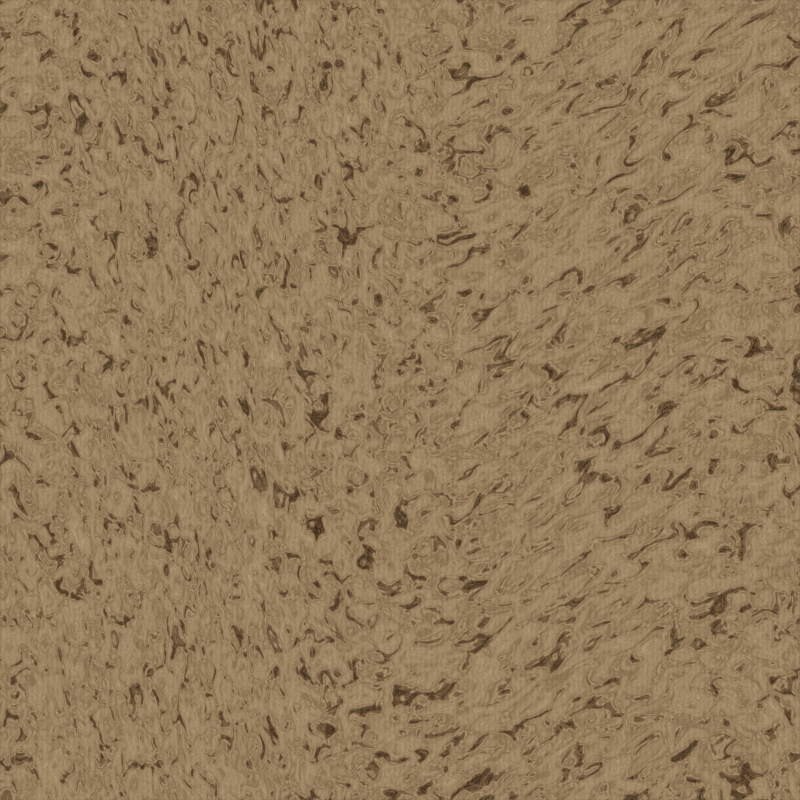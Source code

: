 # Source: woodTexture.blend  (saved by Blender 2.90.8; exported with 4.5.12 LTS)
import bpy
from mathutils import Matrix  # noqa: F401  (used for matrix-valued properties, if any)

bpy.ops.wm.read_factory_settings(use_empty=True)
scene = bpy.context.scene
scene.name = 'Scene'

# ---- collections
col_collection = bpy.data.collections.new('Collection'); scene.collection.children.link(col_collection)

# ---- materials (node trees are filled in below, after node groups)
mat_material_001 = bpy.data.materials.new('Material.001')
mat_material_001.use_transparent_shadow = False

# ---- material node trees
mat_material_001.use_nodes = True; mat_material_001.node_tree.nodes.clear()

# ---- world
world_world = bpy.data.worlds.new('World'); scene.world = world_world
world_world.use_nodes = True; world_world.node_tree.nodes.clear()
_N = world_world.node_tree.nodes; _L = world_world.node_tree.links
n0 = _N.new('ShaderNodeOutputWorld'); n0.name = 'World Output'; n0.location = (300, 300)
n1 = _N.new('ShaderNodeBackground'); n1.name = 'Background'; n1.location = (10, 300)
n1.inputs[0].default_value = (0.05088, 0.05088, 0.05088, 1.0)
_L.new(n1.outputs[0], n0.inputs[0])
n0.is_active_output = True
world_world.color = (0.05088, 0.05088, 0.05088)
world_world.use_sun_shadow = False
world_world.sun_shadow_jitter_overblur = 0.0

# ---- cameras
cam_camera = bpy.data.cameras.new('Camera')
cam_camera.type = 'ORTHO'
cam_camera.clip_end = 100.0
cam_camera.ortho_scale = 100.0

# ---- lights
light_light = bpy.data.lights.new('Light', 'SUN')
light_light.transmission_factor = 0.0
light_light.angle = 0.1993
light_light.energy = 4.93
light_light.shadow_soft_size = 0.1
light_light.shadow_cascade_max_distance = 1000.0

# ---- meshes
me_plane = bpy.data.meshes.new('Plane')
me_plane.from_pydata([(-1.0, -1.0, 0.0), (1.0, -1.0, 0.0), (-1.0, 1.0, 0.0), (1.0, 1.0, 0.0)], [], [(0, 1, 3, 2)])
_uv = me_plane.uv_layers.new(name='UVMap')
_uv.uv.foreach_set('vector', [0.0, 0.0, 1.0, 0.0, 1.0, 1.0, 0.0, 1.0])
me_plane.materials.append(mat_material_001)
me_plane.use_remesh_fix_poles = True
me_plane.use_remesh_preserve_attributes = False
me_plane.use_mirror_vertex_groups = False
me_plane.update()

# ---- objects
ob_light = bpy.data.objects.new('Light', light_light)
ob_camera = bpy.data.objects.new('Camera', cam_camera)
ob_plane = bpy.data.objects.new('Plane', me_plane)
ob_empty = bpy.data.objects.new('Empty', None)
_N = mat_material_001.node_tree.nodes; _L = mat_material_001.node_tree.links
n0 = _N.new('NodeFrame'); n0.name = 'Frame.001'; n0.location = (-1516, -65)
n0.label = 'GRAIN'
n0.width = 1630
n1 = _N.new('NodeFrame'); n1.name = 'Frame.003'; n1.location = (-363, 1138)
n1.label = 'WOOD_COMPRESSION'
n1.width = 710
n2 = _N.new('NodeFrame'); n2.name = 'Frame.002'; n2.location = (292, 482)
n2.label = 'WOOD_COLOR'
n2.width = 560
n3 = _N.new('NodeFrame'); n3.name = 'Frame'; n3.location = (-1008, 466)
n3.label = 'KNOTS'
n3.width = 1016
n4 = _N.new('ShaderNodeBump'); n4.name = 'Bump'; n4.location = (1090, 525)
n4.inputs[0].default_value = 0.2
n4.inputs[1].default_value = 1.0
n4.inputs[2].default_value = 1.0
n5 = _N.new('ShaderNodeBsdfPrincipled'); n5.name = 'Principled BSDF'; n5.location = (1537, 976)
n5.distribution = 'GGX'
n5.subsurface_method = 'BURLEY'
n5.inputs[2].default_value = 0.45
n5.inputs[3].default_value = 1.45
n5.inputs[13].default_value = 0.0
n5.inputs[27].default_value = (0.0, 0.0, 0.0, 1.0)
n5.inputs[28].default_value = 1.0
n6 = _N.new('ShaderNodeOutputMaterial'); n6.name = 'Material Output'; n6.location = (2089, 869)
n7 = _N.new('ShaderNodeTexNoise'); n7.name = 'Musgrave Texture.001'; n7.location = (1229, -30)
n7.width = 150
n7.normalize = False
n7.inputs[3].default_value = 4.1
n7.inputs[4].default_value = 1.0
n8 = _N.new('ShaderNodeTexNoise'); n8.name = 'Noise Texture'; n8.location = (1003, -58)
n8.inputs[2].default_value = 9.0
n8.inputs[3].default_value = 7.2
n8.inputs[8].default_value = 1.4
n9 = _N.new('ShaderNodeMix'); n9.name = 'Mix.001'; n9.location = (1460, -77)
n9.data_type = 'RGBA'
n9.inputs[0].default_value = 0.8
n10 = _N.new('ShaderNodeMapping'); n10.name = 'Mapping'; n10.location = (270, -43)
n10.inputs[2].default_value = (0.0, 0.0, 0.03665)
n10.inputs[3].default_value = (0.3, 1.0, 1.0)
n11 = _N.new('ShaderNodeMix'); n11.name = 'Mix'; n11.location = (825, -89)
n11.data_type = 'RGBA'
n11.inputs[0].default_value = 0.2
n12 = _N.new('ShaderNodeTexCoord'); n12.name = 'Texture Coordinate.001'; n12.location = (30, -105)
n12.width = 143
n12.object = ob_empty
n13 = _N.new('ShaderNodeTexWave'); n13.name = 'Wave Texture.001'; n13.location = (590, -52)
n13.inputs[1].default_value = 0.05
n14 = _N.new('ShaderNodeMapping'); n14.name = 'Mapping.001'; n14.location = (240, -44)
n14.width = 240
n15 = _N.new('ShaderNodeTexCoord'); n15.name = 'Texture Coordinate.002'; n15.location = (30, -61)
n16 = _N.new('ShaderNodeTexWave'); n16.name = 'Wave Texture.002'; n16.location = (530, -30)
n16.inputs[1].default_value = 23.9
n16.inputs[2].default_value = 7.0
n16.inputs[3].default_value = 4.5
n17 = _N.new('ShaderNodeMix'); n17.name = 'Mix.003'; n17.location = (1097, 938)
n17.data_type = 'RGBA'
n17.blend_type = 'MULTIPLY'
n17.inputs[0].default_value = 0.15
n18 = _N.new('ShaderNodeValToRGB'); n18.name = 'ColorRamp.001'; n18.location = (290, -30)
while len(n18.color_ramp.elements) > 1: n18.color_ramp.elements.remove(n18.color_ramp.elements[-1])
n18.color_ramp.elements[0].position = 0.0; n18.color_ramp.elements[0].color = (1.0, 0.5364, 0.2404, 1.0)
_e = n18.color_ramp.elements.new(0.2773); _e.color = (0.0, 0.0, 0.0, 1.0)
_e = n18.color_ramp.elements.new(1.0); _e.color = (0.6376, 0.3864, 0.1946, 1.0)
n19 = _N.new('ShaderNodeMix'); n19.name = 'Mix.002'; n19.location = (30, -136)
n19.data_type = 'RGBA'
n19.blend_type = 'MULTIPLY'
n19.inputs[0].default_value = 0.8
n20 = _N.new('ShaderNodeValToRGB'); n20.name = 'ColorRamp'; n20.location = (746, -30)
while len(n20.color_ramp.elements) > 1: n20.color_ramp.elements.remove(n20.color_ramp.elements[-1])
n20.color_ramp.elements[0].position = 0.0; n20.color_ramp.elements[0].color = (1.0, 1.0, 1.0, 1.0)
_e = n20.color_ramp.elements.new(1.0); _e.color = (0.0, 0.0, 0.0, 1.0)
n20.inputs[0].default_value = 0.0
n21 = _N.new('ShaderNodeTexNoise'); n21.name = 'Musgrave Texture'; n21.location = (548, -105)
n21.width = 150
n21.normalize = False
n21.inputs[3].default_value = 0.0
n21.inputs[4].default_value = 10.0
n21.inputs[5].default_value = 1e-05
n22 = _N.new('ShaderNodeTexCoord'); n22.name = 'Texture Coordinate'; n22.location = (30, -146)
n23 = _N.new('ShaderNodeTexWave'); n23.name = 'Wave Texture'; n23.location = (302, -101)
n23.inputs[1].default_value = 0.7
n23.inputs[2].default_value = 4.5
n23.inputs[3].default_value = 0.0
n23.inputs[4].default_value = 5.6
n24 = _N.new('ShaderNodeMath'); n24.name = 'Math'; n24.location = (548, -65)
n24.hide = True
n24.operation = 'MULTIPLY'
n24.inputs[1].default_value = 0.3
n7.parent = n0
n8.parent = n0
n9.parent = n0
n10.parent = n0
n11.parent = n0
n12.parent = n0
n13.parent = n0
n14.parent = n1
n15.parent = n1
n16.parent = n1
n18.parent = n2
n19.parent = n2
n20.parent = n3
n21.parent = n3
n22.parent = n3
n23.parent = n3
n24.parent = n3
_L.new(n8.outputs[0], n7.inputs[0])
_L.new(n13.outputs[0], n11.inputs[6])
_L.new(n11.outputs[2], n8.inputs[0])
_L.new(n10.outputs[0], n13.inputs[0])
_L.new(n7.outputs[0], n9.inputs[6])
_L.new(n8.outputs[0], n9.inputs[7])
_L.new(n9.outputs[2], n19.inputs[7])
_L.new(n19.outputs[2], n18.inputs[0])
_L.new(n14.outputs[0], n16.inputs[0])
_L.new(n16.outputs[0], n17.inputs[7])
_L.new(n18.outputs[0], n17.inputs[6])
_L.new(n18.outputs[0], n4.inputs[3])
_L.new(n17.outputs[2], n5.inputs[0])
_L.new(n4.outputs[0], n5.inputs[5])
_L.new(n5.outputs[0], n6.inputs[0])
_L.new(n12.outputs[3], n10.inputs[0])
_L.new(n12.outputs[3], n11.inputs[7])
_L.new(n15.outputs[3], n14.inputs[0])
_L.new(n20.outputs[0], n19.inputs[6])
_L.new(n22.outputs[3], n21.inputs[0])
_L.new(n21.outputs[0], n24.inputs[0])
n6.is_active_output = True

# ---- transforms, parenting, visibility, modifiers, constraints
ob_light.location = (4.076, 1.005, 5.904)
ob_light.rotation_euler = (0.6503, 0.05522, 1.866)
ob_light.lock_rotations_4d = False
ob_light.empty_display_type = 'ARROWS'
ob_light.color = (0.0, 0.0, 0.0, 0.0)
ob_light.lineart.crease_threshold = 0.0
ob_camera.location = (0.0, 0.0, 3.239)
ob_camera.lock_rotations_4d = False
ob_camera.empty_display_type = 'ARROWS'
ob_camera.color = (0.0, 0.0, 0.0, 0.0)
ob_camera.display_type = 'WIRE'
ob_camera.lineart.crease_threshold = 0.0
ob_plane.location = (0.0, 0.0, 0.0)
ob_plane.scale = (50.0, 50.0, 1.0)
ob_plane.lineart.crease_threshold = 0.0
ob_empty.location = (0.0, 0.0, 0.0)
ob_empty.scale = (-4.71, -4.71, -4.71)
ob_empty.lineart.crease_threshold = 0.0

# ---- collection membership
col_collection.objects.link(ob_light)
col_collection.objects.link(ob_camera)
col_collection.objects.link(ob_plane)
col_collection.objects.link(ob_empty)

# ---- scene / render settings (as saved in the file)
scene.camera = ob_camera
scene.frame_start = 1; scene.frame_end = 250; scene.frame_set(198)
scene.render.engine = 'BLENDER_EEVEE_NEXT'
scene.render.resolution_x = 1024
scene.render.resolution_y = 1024
scene.cycles.use_denoising = False
scene.cycles.samples = 128
scene.cycles.sampling_pattern = 'TABULATED_SOBOL'
scene.cycles.use_adaptive_sampling = False
scene.cycles.use_light_tree = False
scene.view_settings.view_transform = 'Filmic'
bpy.context.view_layer.update()
